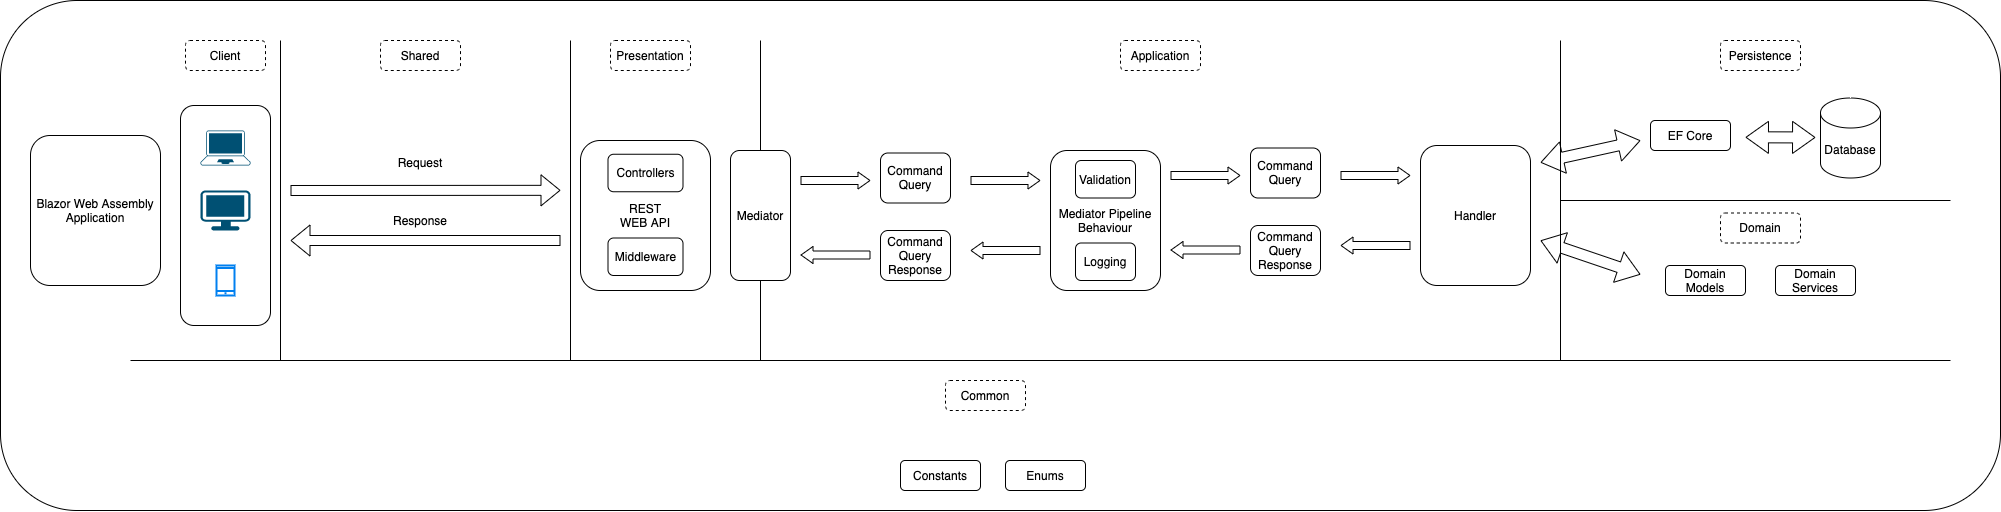

The diagram above was exported from draw.io. Its source (the exported page's mxGraphModel, read from the mxfile embedded in the PNG):
<mxGraphModel dx="3553" dy="1591" grid="1" gridSize="10" guides="1" tooltips="1" connect="1" arrows="1" fold="1" page="1" pageScale="1" pageWidth="850" pageHeight="1100" math="0" shadow="0">
  <root>
    <mxCell id="0" />
    <mxCell id="1" parent="0" />
    <mxCell id="IZR9oUKfis4_ZGRq2fiG-9" value="" style="rounded=1;whiteSpace=wrap;html=1;" vertex="1" parent="1">
      <mxGeometry x="-400" y="40" width="2000" height="510" as="geometry" />
    </mxCell>
    <mxCell id="Kx0-OK1zSEs6s6_5W6BD-1" value="" style="endArrow=none;html=1;" parent="1" edge="1">
      <mxGeometry width="50" height="50" relative="1" as="geometry">
        <mxPoint x="360" y="400" as="sourcePoint" />
        <mxPoint x="360" y="80" as="targetPoint" />
      </mxGeometry>
    </mxCell>
    <mxCell id="Kx0-OK1zSEs6s6_5W6BD-2" value="Presentation" style="rounded=1;whiteSpace=wrap;html=1;dashed=1;" parent="1" vertex="1">
      <mxGeometry x="210" y="80" width="80" height="30" as="geometry" />
    </mxCell>
    <mxCell id="Kx0-OK1zSEs6s6_5W6BD-4" value="REST&lt;br&gt;WEB API" style="rounded=1;whiteSpace=wrap;html=1;" parent="1" vertex="1">
      <mxGeometry x="180" y="180" width="130" height="150" as="geometry" />
    </mxCell>
    <mxCell id="Kx0-OK1zSEs6s6_5W6BD-8" value="" style="shape=flexArrow;endArrow=classic;html=1;width=8;endSize=3.67;endWidth=8;" parent="1" edge="1">
      <mxGeometry width="50" height="50" relative="1" as="geometry">
        <mxPoint x="400" y="220" as="sourcePoint" />
        <mxPoint x="470" y="220" as="targetPoint" />
      </mxGeometry>
    </mxCell>
    <mxCell id="Kx0-OK1zSEs6s6_5W6BD-9" value="" style="shape=flexArrow;endArrow=classic;html=1;" parent="1" edge="1">
      <mxGeometry width="50" height="50" relative="1" as="geometry">
        <mxPoint x="160" y="280" as="sourcePoint" />
        <mxPoint x="-110" y="280" as="targetPoint" />
      </mxGeometry>
    </mxCell>
    <mxCell id="Kx0-OK1zSEs6s6_5W6BD-10" value="Request" style="text;html=1;strokeColor=none;fillColor=none;align=center;verticalAlign=middle;whiteSpace=wrap;rounded=0;" parent="1" vertex="1">
      <mxGeometry y="192.5" width="40" height="20" as="geometry" />
    </mxCell>
    <mxCell id="Kx0-OK1zSEs6s6_5W6BD-13" value="Response" style="text;html=1;strokeColor=none;fillColor=none;align=center;verticalAlign=middle;whiteSpace=wrap;rounded=0;" parent="1" vertex="1">
      <mxGeometry y="250" width="40" height="20" as="geometry" />
    </mxCell>
    <mxCell id="Kx0-OK1zSEs6s6_5W6BD-15" value="" style="points=[[0.13,0.02,0],[0.5,0,0],[0.87,0.02,0],[0.885,0.4,0],[0.985,0.985,0],[0.5,1,0],[0.015,0.985,0],[0.115,0.4,0]];verticalLabelPosition=bottom;html=1;verticalAlign=top;aspect=fixed;align=center;pointerEvents=1;shape=mxgraph.cisco19.laptop;fillColor=#005073;strokeColor=none;" parent="1" vertex="1">
      <mxGeometry x="-200" y="170" width="50" height="35" as="geometry" />
    </mxCell>
    <mxCell id="Kx0-OK1zSEs6s6_5W6BD-16" value="" style="points=[[0.03,0.03,0],[0.5,0,0],[0.97,0.03,0],[1,0.4,0],[0.97,0.745,0],[0.5,1,0],[0.03,0.745,0],[0,0.4,0]];verticalLabelPosition=bottom;html=1;verticalAlign=top;aspect=fixed;align=center;pointerEvents=1;shape=mxgraph.cisco19.workstation;fillColor=#005073;strokeColor=none;" parent="1" vertex="1">
      <mxGeometry x="-200" y="230" width="50" height="40" as="geometry" />
    </mxCell>
    <mxCell id="Kx0-OK1zSEs6s6_5W6BD-17" value="" style="html=1;verticalLabelPosition=bottom;align=center;labelBackgroundColor=#ffffff;verticalAlign=top;strokeWidth=2;strokeColor=#0080F0;shadow=0;dashed=0;shape=mxgraph.ios7.icons.smartphone;" parent="1" vertex="1">
      <mxGeometry x="-184" y="305" width="18" height="30" as="geometry" />
    </mxCell>
    <mxCell id="Kx0-OK1zSEs6s6_5W6BD-18" value="" style="rounded=1;whiteSpace=wrap;html=1;fillColor=none;" parent="1" vertex="1">
      <mxGeometry x="-220" y="145" width="90" height="220" as="geometry" />
    </mxCell>
    <mxCell id="Kx0-OK1zSEs6s6_5W6BD-21" value="" style="endArrow=none;html=1;" parent="1" edge="1">
      <mxGeometry width="50" height="50" relative="1" as="geometry">
        <mxPoint x="1160" y="400" as="sourcePoint" />
        <mxPoint x="1160" y="80" as="targetPoint" />
      </mxGeometry>
    </mxCell>
    <mxCell id="Kx0-OK1zSEs6s6_5W6BD-22" value="Application" style="rounded=1;whiteSpace=wrap;html=1;dashed=1;" parent="1" vertex="1">
      <mxGeometry x="720" y="80" width="80" height="30" as="geometry" />
    </mxCell>
    <mxCell id="Kx0-OK1zSEs6s6_5W6BD-25" value="Command&lt;br&gt;Query" style="rounded=1;whiteSpace=wrap;html=1;" parent="1" vertex="1">
      <mxGeometry x="480" y="192.5" width="70" height="50" as="geometry" />
    </mxCell>
    <mxCell id="Kx0-OK1zSEs6s6_5W6BD-26" value="Mediator" style="rounded=1;whiteSpace=wrap;html=1;" parent="1" vertex="1">
      <mxGeometry x="330" y="190" width="60" height="130" as="geometry" />
    </mxCell>
    <mxCell id="Kx0-OK1zSEs6s6_5W6BD-28" value="Mediator Pipeline&lt;br&gt;Behaviour" style="rounded=1;whiteSpace=wrap;html=1;" parent="1" vertex="1">
      <mxGeometry x="650" y="190" width="110" height="140" as="geometry" />
    </mxCell>
    <mxCell id="Kx0-OK1zSEs6s6_5W6BD-30" value="" style="shape=flexArrow;endArrow=classic;html=1;" parent="1" edge="1">
      <mxGeometry width="50" height="50" relative="1" as="geometry">
        <mxPoint x="-110" y="230" as="sourcePoint" />
        <mxPoint x="160" y="229.82" as="targetPoint" />
      </mxGeometry>
    </mxCell>
    <mxCell id="Kx0-OK1zSEs6s6_5W6BD-31" value="" style="shape=flexArrow;endArrow=classic;html=1;width=8;endSize=3.67;endWidth=8;" parent="1" edge="1">
      <mxGeometry width="50" height="50" relative="1" as="geometry">
        <mxPoint x="570" y="220" as="sourcePoint" />
        <mxPoint x="640" y="220" as="targetPoint" />
      </mxGeometry>
    </mxCell>
    <mxCell id="Kx0-OK1zSEs6s6_5W6BD-32" value="" style="shape=flexArrow;endArrow=classic;html=1;width=8;endSize=3.67;endWidth=8;" parent="1" edge="1">
      <mxGeometry width="50" height="50" relative="1" as="geometry">
        <mxPoint x="640" y="290" as="sourcePoint" />
        <mxPoint x="570" y="290" as="targetPoint" />
      </mxGeometry>
    </mxCell>
    <mxCell id="Kx0-OK1zSEs6s6_5W6BD-33" value="Command&lt;br&gt;Query&lt;br&gt;Response" style="rounded=1;whiteSpace=wrap;html=1;" parent="1" vertex="1">
      <mxGeometry x="480" y="270" width="70" height="50" as="geometry" />
    </mxCell>
    <mxCell id="Kx0-OK1zSEs6s6_5W6BD-34" value="" style="shape=flexArrow;endArrow=classic;html=1;width=8;endSize=3.67;endWidth=8;" parent="1" edge="1">
      <mxGeometry width="50" height="50" relative="1" as="geometry">
        <mxPoint x="470" y="294.5" as="sourcePoint" />
        <mxPoint x="400" y="294.5" as="targetPoint" />
      </mxGeometry>
    </mxCell>
    <mxCell id="Kx0-OK1zSEs6s6_5W6BD-40" value="" style="shape=flexArrow;endArrow=classic;html=1;width=8;endSize=3.67;endWidth=8;" parent="1" edge="1">
      <mxGeometry width="50" height="50" relative="1" as="geometry">
        <mxPoint x="770" y="215" as="sourcePoint" />
        <mxPoint x="840" y="215" as="targetPoint" />
      </mxGeometry>
    </mxCell>
    <mxCell id="Kx0-OK1zSEs6s6_5W6BD-41" value="Command&lt;br&gt;Query" style="rounded=1;whiteSpace=wrap;html=1;" parent="1" vertex="1">
      <mxGeometry x="850" y="187.5" width="70" height="50" as="geometry" />
    </mxCell>
    <mxCell id="Kx0-OK1zSEs6s6_5W6BD-42" value="Handler" style="rounded=1;whiteSpace=wrap;html=1;" parent="1" vertex="1">
      <mxGeometry x="1020" y="185" width="110" height="140" as="geometry" />
    </mxCell>
    <mxCell id="Kx0-OK1zSEs6s6_5W6BD-43" value="" style="shape=flexArrow;endArrow=classic;html=1;width=8;endSize=3.67;endWidth=8;" parent="1" edge="1">
      <mxGeometry width="50" height="50" relative="1" as="geometry">
        <mxPoint x="940" y="215" as="sourcePoint" />
        <mxPoint x="1010" y="215" as="targetPoint" />
      </mxGeometry>
    </mxCell>
    <mxCell id="Kx0-OK1zSEs6s6_5W6BD-44" value="" style="shape=flexArrow;endArrow=classic;html=1;width=8;endSize=3.67;endWidth=8;" parent="1" edge="1">
      <mxGeometry width="50" height="50" relative="1" as="geometry">
        <mxPoint x="1010" y="285" as="sourcePoint" />
        <mxPoint x="940" y="285" as="targetPoint" />
      </mxGeometry>
    </mxCell>
    <mxCell id="Kx0-OK1zSEs6s6_5W6BD-45" value="Command&lt;br&gt;Query&lt;br&gt;Response" style="rounded=1;whiteSpace=wrap;html=1;" parent="1" vertex="1">
      <mxGeometry x="850" y="265" width="70" height="50" as="geometry" />
    </mxCell>
    <mxCell id="Kx0-OK1zSEs6s6_5W6BD-46" value="" style="shape=flexArrow;endArrow=classic;html=1;width=8;endSize=3.67;endWidth=8;" parent="1" edge="1">
      <mxGeometry width="50" height="50" relative="1" as="geometry">
        <mxPoint x="840" y="289.5" as="sourcePoint" />
        <mxPoint x="770" y="289.5" as="targetPoint" />
      </mxGeometry>
    </mxCell>
    <mxCell id="Kx0-OK1zSEs6s6_5W6BD-47" value="Logging" style="rounded=1;whiteSpace=wrap;html=1;" parent="1" vertex="1">
      <mxGeometry x="675" y="282.5" width="60" height="37.5" as="geometry" />
    </mxCell>
    <mxCell id="Kx0-OK1zSEs6s6_5W6BD-48" value="Validation" style="rounded=1;whiteSpace=wrap;html=1;" parent="1" vertex="1">
      <mxGeometry x="675" y="200" width="60" height="37.5" as="geometry" />
    </mxCell>
    <mxCell id="Kx0-OK1zSEs6s6_5W6BD-49" value="" style="endArrow=none;html=1;" parent="1" edge="1">
      <mxGeometry width="50" height="50" relative="1" as="geometry">
        <mxPoint x="1160" y="240" as="sourcePoint" />
        <mxPoint x="1550" y="240" as="targetPoint" />
      </mxGeometry>
    </mxCell>
    <mxCell id="Kx0-OK1zSEs6s6_5W6BD-50" value="Persistence" style="rounded=1;whiteSpace=wrap;html=1;dashed=1;" parent="1" vertex="1">
      <mxGeometry x="1320" y="80" width="80" height="30" as="geometry" />
    </mxCell>
    <mxCell id="Kx0-OK1zSEs6s6_5W6BD-51" value="Database" style="shape=cylinder3;whiteSpace=wrap;html=1;boundedLbl=1;backgroundOutline=1;size=15;fillColor=#ffffff;gradientColor=none;" parent="1" vertex="1">
      <mxGeometry x="1420" y="137.5" width="60" height="80" as="geometry" />
    </mxCell>
    <mxCell id="Kx0-OK1zSEs6s6_5W6BD-53" value="EF Core" style="rounded=1;whiteSpace=wrap;html=1;" parent="1" vertex="1">
      <mxGeometry x="1250" y="160" width="80" height="30" as="geometry" />
    </mxCell>
    <mxCell id="Kx0-OK1zSEs6s6_5W6BD-56" value="" style="shape=flexArrow;endArrow=classic;startArrow=classic;html=1;width=11.03448275862069;startSize=7.151724137931034;endSize=7.151724137931034;" parent="1" edge="1">
      <mxGeometry width="50" height="50" relative="1" as="geometry">
        <mxPoint x="1345" y="176.79000000000002" as="sourcePoint" />
        <mxPoint x="1415" y="176.95" as="targetPoint" />
      </mxGeometry>
    </mxCell>
    <mxCell id="Kx0-OK1zSEs6s6_5W6BD-58" value="" style="shape=flexArrow;endArrow=classic;startArrow=classic;html=1;width=11.03448275862069;startSize=7.151724137931034;endSize=7.151724137931034;" parent="1" edge="1">
      <mxGeometry width="50" height="50" relative="1" as="geometry">
        <mxPoint x="1140" y="202" as="sourcePoint" />
        <mxPoint x="1240" y="180" as="targetPoint" />
      </mxGeometry>
    </mxCell>
    <mxCell id="Kx0-OK1zSEs6s6_5W6BD-59" value="" style="shape=flexArrow;endArrow=classic;startArrow=classic;html=1;width=11.03448275862069;startSize=7.151724137931034;endSize=7.151724137931034;" parent="1" edge="1">
      <mxGeometry width="50" height="50" relative="1" as="geometry">
        <mxPoint x="1140" y="280" as="sourcePoint" />
        <mxPoint x="1240" y="314" as="targetPoint" />
      </mxGeometry>
    </mxCell>
    <mxCell id="Kx0-OK1zSEs6s6_5W6BD-60" value="Domain" style="rounded=1;whiteSpace=wrap;html=1;dashed=1;" parent="1" vertex="1">
      <mxGeometry x="1320" y="252.5" width="80" height="30" as="geometry" />
    </mxCell>
    <mxCell id="Kx0-OK1zSEs6s6_5W6BD-61" value="Domain Models" style="rounded=1;whiteSpace=wrap;html=1;" parent="1" vertex="1">
      <mxGeometry x="1265" y="305" width="80" height="30" as="geometry" />
    </mxCell>
    <mxCell id="Kx0-OK1zSEs6s6_5W6BD-62" value="Domain Services" style="rounded=1;whiteSpace=wrap;html=1;" parent="1" vertex="1">
      <mxGeometry x="1375" y="305" width="80" height="30" as="geometry" />
    </mxCell>
    <mxCell id="Kx0-OK1zSEs6s6_5W6BD-66" value="" style="endArrow=none;html=1;" parent="1" edge="1">
      <mxGeometry width="50" height="50" relative="1" as="geometry">
        <mxPoint x="-270" y="400" as="sourcePoint" />
        <mxPoint x="1550" y="400" as="targetPoint" />
      </mxGeometry>
    </mxCell>
    <mxCell id="Kx0-OK1zSEs6s6_5W6BD-68" value="Common" style="rounded=1;whiteSpace=wrap;html=1;dashed=1;" parent="1" vertex="1">
      <mxGeometry x="545" y="420" width="80" height="30" as="geometry" />
    </mxCell>
    <mxCell id="Kx0-OK1zSEs6s6_5W6BD-69" value="Constants" style="rounded=1;whiteSpace=wrap;html=1;" parent="1" vertex="1">
      <mxGeometry x="500" y="500" width="80" height="30" as="geometry" />
    </mxCell>
    <mxCell id="Kx0-OK1zSEs6s6_5W6BD-70" value="Enums" style="rounded=1;whiteSpace=wrap;html=1;" parent="1" vertex="1">
      <mxGeometry x="605" y="500" width="80" height="30" as="geometry" />
    </mxCell>
    <mxCell id="Kx0-OK1zSEs6s6_5W6BD-72" value="Middleware" style="rounded=1;whiteSpace=wrap;html=1;" parent="1" vertex="1">
      <mxGeometry x="207.5" y="277.5" width="75" height="37.5" as="geometry" />
    </mxCell>
    <mxCell id="Kx0-OK1zSEs6s6_5W6BD-73" value="Controllers" style="rounded=1;whiteSpace=wrap;html=1;" parent="1" vertex="1">
      <mxGeometry x="207.5" y="193.75" width="75" height="37.5" as="geometry" />
    </mxCell>
    <mxCell id="IZR9oUKfis4_ZGRq2fiG-1" value="Client" style="rounded=1;whiteSpace=wrap;html=1;dashed=1;" vertex="1" parent="1">
      <mxGeometry x="-215" y="80" width="80" height="30" as="geometry" />
    </mxCell>
    <mxCell id="IZR9oUKfis4_ZGRq2fiG-4" value="" style="endArrow=none;html=1;" edge="1" parent="1">
      <mxGeometry width="50" height="50" relative="1" as="geometry">
        <mxPoint x="170" y="400" as="sourcePoint" />
        <mxPoint x="170" y="80" as="targetPoint" />
      </mxGeometry>
    </mxCell>
    <mxCell id="IZR9oUKfis4_ZGRq2fiG-5" value="" style="endArrow=none;html=1;" edge="1" parent="1">
      <mxGeometry width="50" height="50" relative="1" as="geometry">
        <mxPoint x="-120" y="400" as="sourcePoint" />
        <mxPoint x="-120" y="80" as="targetPoint" />
      </mxGeometry>
    </mxCell>
    <mxCell id="IZR9oUKfis4_ZGRq2fiG-6" value="Shared" style="rounded=1;whiteSpace=wrap;html=1;dashed=1;" vertex="1" parent="1">
      <mxGeometry x="-20" y="80" width="80" height="30" as="geometry" />
    </mxCell>
    <mxCell id="IZR9oUKfis4_ZGRq2fiG-8" value="Blazor Web Assembly Application" style="rounded=1;whiteSpace=wrap;html=1;" vertex="1" parent="1">
      <mxGeometry x="-370" y="175" width="130" height="150" as="geometry" />
    </mxCell>
  </root>
</mxGraphModel>